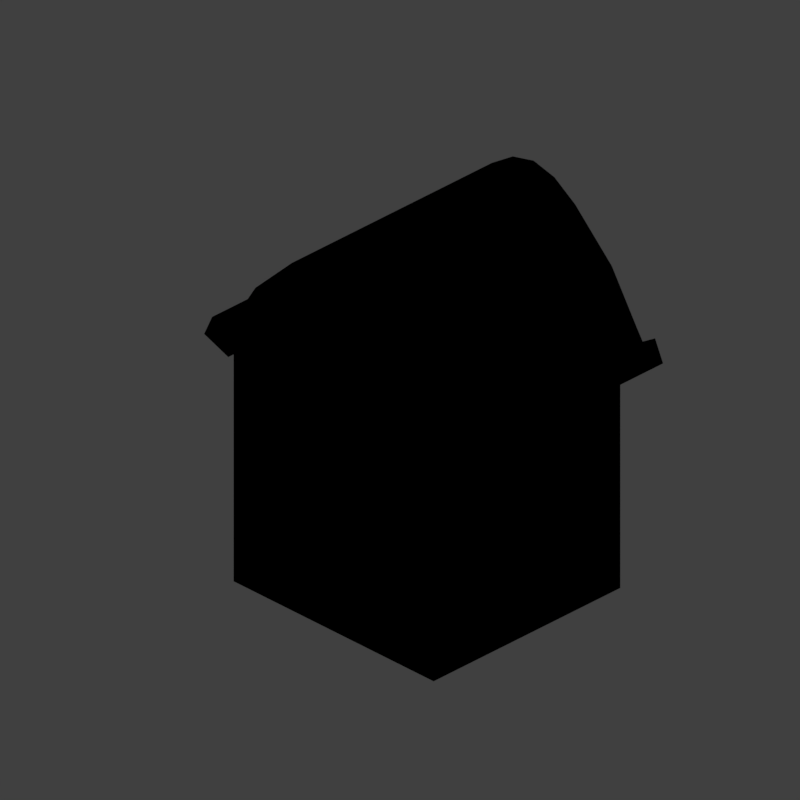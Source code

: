 # Source: twh1_V001.blend  (saved by Blender 2.79.0; exported with 4.5.12 LTS)
import bpy
from mathutils import Matrix  # noqa: F401  (used for matrix-valued properties, if any)

bpy.ops.wm.read_factory_settings(use_empty=True)
scene = bpy.context.scene
scene.name = 'Scene'

# ---- collections
col_collection_1 = bpy.data.collections.new('Collection 1'); scene.collection.children.link(col_collection_1)

# ---- materials (node trees are filled in below, after node groups)
mat_guide = bpy.data.materials.new('guide')
mat_guide.alpha_threshold = 0.0
mat_guide.use_transparent_shadow = False
mat_guide.diffuse_color = (1.0, 0.0, 0.004819, 1.0)
mat_guide.roughness = 0.5

# ---- material node trees

# ---- world
world_world = bpy.data.worlds.new('World'); scene.world = world_world
world_world.color = (0.05088, 0.05088, 0.05088)
world_world.use_sun_shadow = False
world_world.sun_shadow_jitter_overblur = 0.0
world_world.cycles.sampling_method = 'MANUAL'
world_world.light_settings.distance = 0.0

# ---- cameras
cam_camera = bpy.data.cameras.new('Camera')
cam_camera.type = 'ORTHO'
cam_camera.sensor_fit = 'HORIZONTAL'
cam_camera.clip_start = 220.0
cam_camera.clip_end = 340.0
cam_camera.lens = 35.0
cam_camera.sensor_width = 1.0
cam_camera.sensor_height = 18.0
cam_camera.ortho_scale = 8.486
cam_camera.shift_x = -0.000345
cam_camera.shift_y = 0.25
cam_camera.dof.focus_distance = 0.0
cam_camera.dof.aperture_fstop = 128.0
cam_camera.dof.aperture_blades = 6

# ---- lights
light_lightdome = bpy.data.lights.new('LightDome', 'SUN')
light_lightdome.transmission_factor = 0.0
light_lightdome.angle = 0.1993
light_lightdome.energy = 0.1
light_lightdome.shadow_buffer_clip_start = 0.5
light_lightdome.shadow_soft_size = 0.1
light_lightdome.shadow_cascade_max_distance = 1000.0
light_fillerlight = bpy.data.lights.new('FillerLight', 'SUN')
light_fillerlight.transmission_factor = 0.0
light_fillerlight.angle = 0.9273
light_fillerlight.energy = 0.5
light_fillerlight.shadow_buffer_clip_start = 0.5
light_fillerlight.shadow_soft_size = 0.5
light_fillerlight.shadow_cascade_max_distance = 1000.0
light_mainlight = bpy.data.lights.new('MainLight', 'SUN')
light_mainlight.transmission_factor = 0.0
light_mainlight.angle = 0.9273
light_mainlight.energy = 1.3
light_mainlight.shadow_buffer_clip_start = 0.5
light_mainlight.shadow_soft_size = 0.5
light_mainlight.shadow_cascade_max_distance = 1000.0

# ---- meshes
me_cube_003 = bpy.data.meshes.new('Cube.003')
me_cube_003.from_pydata([(-1.0, 0.0, 2.801), (1.0, 0.0, 2.801), (-1.0, 0.0, 3.027), (1.0, 0.0, 3.027), (-1.0, 0.35, 2.662), (1.0, 0.35, 2.662), (-1.0, 0.4165, 2.839), (1.0, 0.4165, 2.839), (-1.0, 0.6385, 2.364), (1.0, 0.6385, 2.364), (-1.0, 0.7826, 2.486), (1.0, 0.7826, 2.486), (-1.0, 0.8804, 1.973), (1.0, 0.8804, 1.973), (-1.0, 1.031, 2.087), (1.0, 1.031, 2.087), (-1.0, 1.054, 1.809), (1.0, 1.054, 1.809), (-1.0, 1.091, 1.995), (1.0, 1.091, 1.995), (-1.0, 1.295, 1.9), (1.0, 1.295, 1.9), (-1.0, 1.215, 2.072), (1.0, 1.215, 2.072), (-1.0, 0.175, 2.731), (-1.0, 0.2083, 2.977), (1.0, 0.175, 2.731), (1.0, 0.2083, 2.977)], [], [(11, 9, 13, 15), (4, 6, 10, 8), (25, 6, 4, 24), (24, 4, 5, 26), (26, 5, 7, 27), (27, 7, 6, 25), (5, 4, 8, 9), (7, 5, 9, 11), (6, 7, 11, 10), (12, 14, 18, 16), (10, 11, 15, 14), (8, 10, 14, 12), (9, 8, 12, 13), (16, 18, 22, 20), (13, 12, 16, 17), (15, 13, 17, 19), (14, 15, 19, 18), (20, 22, 23, 21), (17, 16, 20, 21), (19, 17, 21, 23), (18, 19, 23, 22), (3, 27, 25, 2), (1, 26, 27, 3), (0, 24, 26, 1), (2, 25, 24, 0)])
me_cube_003.polygons.foreach_set('use_smooth', [True] * 25)
me_cube_003.use_remesh_preserve_volume = False
me_cube_003.use_remesh_preserve_attributes = False
me_cube_003.use_mirror_vertex_groups = False
me_cube_003.update()
me_cube_002 = bpy.data.meshes.new('Cube.002')
me_cube_002.from_pydata([(-1.0, -1.0, 0.0), (-1.0, -1.0, 2.0), (0.8667, -1.0, 0.0), (0.8667, -1.0, 2.0), (-1.0, 0.0, 0.0), (-1.0, 0.0, 3.0), (0.8667, 0.0, 0.0), (0.8667, 0.0, 3.0)], [], [(6, 7, 3, 2), (2, 3, 1, 0), (4, 6, 2, 0), (7, 5, 1, 3), (0, 1, 5, 4)])
me_cube_002.use_remesh_preserve_volume = False
me_cube_002.use_remesh_preserve_attributes = False
me_cube_002.use_mirror_vertex_groups = False
me_cube_002.update()
me_plane_001 = bpy.data.meshes.new('Plane.001')
me_plane_001.from_pydata([(-2.0, -2.0, 0.0), (2.0, -2.0, 0.0), (-2.0, 2.0, 0.0), (2.0, 2.0, 0.0), (-1.864, 1.864, 0.0), (-1.864, -1.864, 0.0), (1.864, -1.864, 0.0), (1.864, 1.864, 0.0)], [], [(5, 4, 2, 0), (6, 5, 0, 1), (7, 6, 1, 3), (4, 7, 3, 2)])
me_plane_001.materials.append(mat_guide)
me_plane_001.use_remesh_preserve_volume = False
me_plane_001.use_remesh_preserve_attributes = False
me_plane_001.use_mirror_vertex_groups = False
me_plane_001.update()
me_cube_001 = bpy.data.meshes.new('Cube.001')
me_cube_001.from_pydata([(-2.0, -2.0, 0.0), (-2.0, -2.0, 1.633), (-2.0, 2.0, 0.0), (-2.0, 2.0, 1.633), (2.0, -2.0, 0.0), (2.0, -2.0, 1.633), (2.0, 2.0, 0.0), (2.0, 2.0, 1.633)], [], [(0, 1, 3, 2), (2, 3, 7, 6), (6, 7, 5, 4), (4, 5, 1, 0), (2, 6, 4, 0), (7, 3, 1, 5)])
me_cube_001.use_remesh_preserve_volume = False
me_cube_001.use_remesh_preserve_attributes = False
me_cube_001.use_mirror_vertex_groups = False
me_cube_001.update()

# ---- objects
ob_cube_002 = bpy.data.objects.new('Cube.002', me_cube_003)
ob_cube = bpy.data.objects.new('Cube', me_cube_002)
ob_rig = bpy.data.objects.new('Rig', None)
ob_verticaljoint = bpy.data.objects.new('VerticalJoint', None)
ob_lightdome = bpy.data.objects.new('LightDome', light_lightdome)
ob_fillerlight = bpy.data.objects.new('FillerLight', light_fillerlight)
ob_mainlight = bpy.data.objects.new('Mainlight', light_mainlight)
ob_camera = bpy.data.objects.new('Camera', cam_camera)
ob_plane_001 = bpy.data.objects.new('Plane.001', me_plane_001)
ob_cube_001 = bpy.data.objects.new('Cube.001', me_cube_001)

# ---- transforms, parenting, visibility, modifiers, constraints
ob_cube_002.location = (0.5, 0.0, 0.0)
ob_cube_002.scale = (1.5, 1.5, 1.5)
ob_cube_002.lineart.crease_threshold = 0.0
_m = ob_cube_002.modifiers.new('Mirror', 'MIRROR')
_m.use_axis = (False, True, False)
_m = ob_cube_002.modifiers.new('EdgeSplit', 'EDGE_SPLIT')
ob_cube.location = (0.5, 0.0, 0.0)
ob_cube.scale = (1.5, 1.5, 1.5)
ob_cube.lineart.crease_threshold = 0.0
_m = ob_cube.modifiers.new('Mirror', 'MIRROR')
_m.use_axis = (False, True, False)
ob_rig.location = (0.0, 0.0, 0.0)
ob_rig.rotation_mode = 'YXZ'
ob_rig.rotation_euler = (0.0, 0.0, -0.7854)
ob_rig.empty_image_offset = (0.0, 0.0)
ob_rig.hide_viewport = True
ob_rig.hide_select = True
ob_rig.lineart.crease_threshold = 0.0
ob_verticaljoint.parent = ob_rig
ob_verticaljoint.location = (0.0, 0.0, 0.0)
ob_verticaljoint.empty_image_offset = (0.0, 0.0)
ob_verticaljoint.hide_viewport = True
ob_verticaljoint.hide_select = True
ob_verticaljoint.lineart.crease_threshold = 0.0
ob_lightdome.parent = ob_verticaljoint
ob_lightdome.location = (0.0, 0.0, 0.0)
ob_lightdome.hide_viewport = True
ob_lightdome.hide_select = True
ob_lightdome.lineart.crease_threshold = 0.0
ob_fillerlight.parent = ob_verticaljoint
ob_fillerlight.location = (0.0, 0.0, 0.0)
ob_fillerlight.rotation_euler = (0.0, -1.265, 2.007)
ob_fillerlight.hide_viewport = True
ob_fillerlight.hide_select = True
ob_fillerlight.lineart.crease_threshold = 0.0
ob_mainlight.parent = ob_verticaljoint
ob_mainlight.location = (0.0, 0.0, 0.0)
ob_mainlight.rotation_euler = (1.178, 0.0, 1.571)
ob_mainlight.hide_viewport = True
ob_mainlight.hide_select = True
ob_mainlight.lineart.crease_threshold = 0.0
ob_camera.parent = ob_verticaljoint
ob_camera.location = (0.0, -241.9, 139.7)
ob_camera.rotation_euler = (1.047, 0.0, 0.0)
ob_camera.hide_select = True
ob_camera.lineart.crease_threshold = 0.0
ob_plane_001.location = (0.0, 0.0, 0.0)
ob_plane_001.hide_render = True
ob_plane_001.lineart.crease_threshold = 0.0
ob_cube_001.location = (0.0, 0.0, 0.0)
ob_cube_001.scale = (1.0, 1.0, 0.5)
ob_cube_001.hide_render = True
ob_cube_001.display_type = 'WIRE'
ob_cube_001.lineart.crease_threshold = 0.0
_m = ob_cube_001.modifiers.new('Array', 'ARRAY')
_m.count = 5
_m.constant_offset_displace = (0.0, 0.0, 0.0)
_m.relative_offset_displace = (0.0, 0.0, 1.0)

# ---- collection membership
col_collection_1.objects.link(ob_cube_002)
col_collection_1.objects.link(ob_cube)
col_collection_1.objects.link(ob_rig)
col_collection_1.objects.link(ob_verticaljoint)
col_collection_1.objects.link(ob_lightdome)
col_collection_1.objects.link(ob_fillerlight)
col_collection_1.objects.link(ob_mainlight)
col_collection_1.objects.link(ob_camera)
col_collection_1.objects.link(ob_plane_001)
col_collection_1.objects.link(ob_cube_001)
def _layer_coll(name, lc=None):
    lc = lc or bpy.context.view_layer.layer_collection
    for c in lc.children:
        if c.name == name: return c
        r = _layer_coll(name, c)
        if r: return r
_layer_coll('Collection 1').holdout = True

# ---- scene / render settings (as saved in the file)
scene.camera = ob_camera
scene.frame_start = 1; scene.frame_end = 250; scene.frame_set(0)
scene.render.engine = 'BLENDER_EEVEE_NEXT'
scene.render.image_settings.compression = 0
scene.render.resolution_x = 96
scene.render.resolution_y = 96
scene.render.dither_intensity = 0.0
scene.render.film_transparent = True
scene.cycles.use_denoising = False
scene.cycles.samples = 128
scene.cycles.sampling_pattern = 'TABULATED_SOBOL'
scene.cycles.use_adaptive_sampling = False
scene.cycles.use_light_tree = False
scene.cycles.blur_glossy = 0.0
scene.cycles.sample_clamp_indirect = 0.0
scene.view_settings.view_transform = 'Standard'
bpy.context.view_layer.update()
